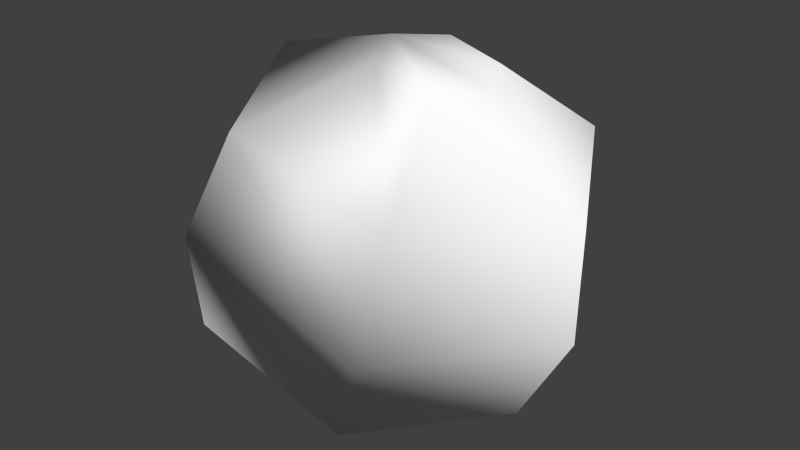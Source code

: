 # Source: Bomb.blend  (saved by Blender 2.75.0; exported with 4.5.12 LTS)
import bpy
from mathutils import Matrix  # noqa: F401  (used for matrix-valued properties, if any)

bpy.ops.wm.read_factory_settings(use_empty=True)
scene = bpy.context.scene
scene.name = 'Scene'

# ---- collections
col_collection_1 = bpy.data.collections.new('Collection 1'); scene.collection.children.link(col_collection_1)

# ---- materials (node trees are filled in below, after node groups)
mat_pshl018 = bpy.data.materials.new('pshl018')
mat_pshl018.alpha_threshold = 0.0
mat_pshl018.use_transparent_shadow = False
mat_pshl018.diffuse_color = (0.9725, 0.9725, 0.9725, 1.0)
mat_pshl018.roughness = 0.5

# ---- material node trees

# ---- world
world_world = bpy.data.worlds.new('World'); scene.world = world_world
world_world.color = (0.05088, 0.05088, 0.05088)
world_world.use_sun_shadow = False
world_world.sun_shadow_jitter_overblur = 0.0
world_world.cycles.sampling_method = 'MANUAL'
world_world.cycles.sample_map_resolution = 256

# ---- meshes
me_polygon0 = bpy.data.meshes.new('polygon0')
me_polygon0.from_pydata([(-0.2338, -0.315, -0.1701), (-0.4056, -1.771e-08, 0.1087), (-0.2028, -0.3637, 0.05435), (-0.2931, -5.071e-08, 0.3113), (-0.1175, -0.315, 0.2642), (-0.01962, -6.22e-08, 0.3818), (0.03725, 0.102, 0.3665), (-0.1175, 0.315, 0.2642), (-0.4095, 2.004e-08, -0.123), (-0.2338, 0.315, -0.1701), (0.2931, 5.071e-08, -0.3113), (0.4056, 1.771e-08, -0.1087), (0.2079, -5.227e-08, 0.3208), (0.01962, 6.22e-08, -0.3818), (0.1175, 0.315, -0.2642), (0.2028, 0.3637, -0.05435), (0.4095, -2.004e-08, 0.123), (0.1175, -0.315, -0.2642), (0.2028, -0.3637, -0.05435), (0.2338, -0.315, 0.1701), (0.03725, -0.102, 0.3665), (0.2338, 0.315, 0.1701), (-0.2028, 0.3637, 0.05435), (-0.03725, 0.102, -0.3665), (0.151, -0.102, 0.336), (0.151, 0.102, 0.336), (-0.151, 0.102, -0.336), (-0.03725, -0.102, -0.3665), (-0.151, -0.102, -0.336), (-0.2079, 5.227e-08, -0.3208)], [], [(0, 2, 1), (1, 2, 3), (2, 4, 3), (3, 4, 5), (26, 27, 28), (29, 28, 8), (28, 0, 8), (8, 0, 1), (4, 20, 5), (5, 6, 3), (6, 7, 3), (3, 7, 1), (7, 22, 1), (1, 22, 8), (22, 9, 8), (8, 9, 29), (9, 26, 29), (27, 13, 17), (13, 10, 17), (17, 10, 18), (10, 11, 18), (18, 11, 19), (11, 16, 19), (19, 16, 24), (16, 12, 24), (13, 23, 10), (23, 14, 10), (10, 14, 11), (14, 15, 11), (11, 15, 16), (15, 21, 16), (16, 21, 12), (21, 25, 12), (28, 27, 0), (27, 17, 0), (0, 17, 2), (17, 18, 2), (2, 18, 4), (18, 19, 4), (4, 19, 20), (19, 24, 20), (6, 25, 7), (25, 21, 7), (7, 21, 22), (21, 15, 22), (22, 15, 9), (15, 14, 9), (9, 14, 26), (14, 23, 26), (20, 24, 5), (24, 12, 5), (5, 12, 25), (23, 13, 26), (13, 27, 26), (5, 25, 6), (26, 28, 29)])
me_polygon0.polygons.foreach_set('use_smooth', [True] * 56)
_uv = me_polygon0.uv_layers.new(name='UVMap')
_uv.uv.foreach_set('vector', [0.3281, -0.7939, 0.3281, -0.5, 0.02344, -0.5, 0.02344, -0.5, 0.3281, -0.5, 0.02344, -0.2061, 0.3281, -0.5, 0.3281, -0.2061, 0.02344, -0.2061, 0.02344, -0.2061, 0.3281, -0.2061, 0.02344, -0.00293, 0.3281, -0.9971, 0.6396, -0.9971, 0.3281, -0.9971, 0.02344, -0.9971, 0.3281, -0.9971, 0.02344, -0.7939, 0.3281, -0.9971, 0.3281, -0.7939, 0.02344, -0.7939, 0.02344, -0.7939, 0.3281, -0.7939, 0.02344, -0.5, 0.3281, -0.2061, 0.3281, -0.00293, 0.02344, -0.00293, 0.9473, -0.00293, 0.6396, -0.00293, 0.9473, -0.2061, 0.6396, -0.00293, 0.6396, -0.2061, 0.9473, -0.2061, 0.9473, -0.2061, 0.6396, -0.2061, 0.9473, -0.5, 0.6396, -0.2061, 0.6396, -0.5, 0.9473, -0.5, 0.9473, -0.5, 0.6396, -0.5, 0.9473, -0.7939, 0.6396, -0.5, 0.6396, -0.7939, 0.9473, -0.7939, 0.9473, -0.7939, 0.6396, -0.7939, 0.9473, -0.9971, 0.6396, -0.7939, 0.6396, -0.9971, 0.9473, -0.9971, 0.6396, -0.9971, 0.9473, -0.9971, 0.6396, -0.7939, 0.9473, -0.9971, 0.9473, -0.7939, 0.6396, -0.7939, 0.6396, -0.7939, 0.9473, -0.7939, 0.6396, -0.5, 0.9473, -0.7939, 0.9473, -0.5, 0.6396, -0.5, 0.6396, -0.5, 0.9473, -0.5, 0.6396, -0.2061, 0.9473, -0.5, 0.9473, -0.2061, 0.6396, -0.2061, 0.6396, -0.2061, 0.9473, -0.2061, 0.6396, -0.00293, 0.9473, -0.2061, 0.9473, -0.00293, 0.6396, -0.00293, 0.02344, -0.9971, 0.3281, -0.9971, 0.02344, -0.7939, 0.3281, -0.9971, 0.3281, -0.7939, 0.02344, -0.7939, 0.02344, -0.7939, 0.3281, -0.7939, 0.02344, -0.5, 0.3281, -0.7939, 0.3281, -0.5, 0.02344, -0.5, 0.02344, -0.5, 0.3281, -0.5, 0.02344, -0.2061, 0.3281, -0.5, 0.3281, -0.2061, 0.02344, -0.2061, 0.02344, -0.2061, 0.3281, -0.2061, 0.02344, -0.00293, 0.3281, -0.2061, 0.3281, -0.00293, 0.02344, -0.00293, 0.3281, -0.9971, 0.6396, -0.9971, 0.3281, -0.7939, 0.6396, -0.9971, 0.6396, -0.7939, 0.3281, -0.7939, 0.3281, -0.7939, 0.6396, -0.7939, 0.3281, -0.5, 0.6396, -0.7939, 0.6396, -0.5, 0.3281, -0.5, 0.3281, -0.5, 0.6396, -0.5, 0.3281, -0.2061, 0.6396, -0.5, 0.6396, -0.2061, 0.3281, -0.2061, 0.3281, -0.2061, 0.6396, -0.2061, 0.3281, -0.00293, 0.6396, -0.2061, 0.6396, -0.00293, 0.3281, -0.00293, 0.6396, -0.00293, 0.3281, -0.00293, 0.6396, -0.2061, 0.3281, -0.00293, 0.3281, -0.2061, 0.6396, -0.2061, 0.6396, -0.2061, 0.3281, -0.2061, 0.6396, -0.5, 0.3281, -0.2061, 0.3281, -0.5, 0.6396, -0.5, 0.6396, -0.5, 0.3281, -0.5, 0.6396, -0.7939, 0.3281, -0.5, 0.3281, -0.7939, 0.6396, -0.7939, 0.6396, -0.7939, 0.3281, -0.7939, 0.6396, -0.9971, 0.3281, -0.7939, 0.3281, -0.9971, 0.6396, -0.9971, 0.3281, -0.00293, 0.6396, -0.00293, 0.02344, -0.00293, 0.6396, -0.00293, 0.9473, -0.00293, 0.02344, -0.00293, 0.02344, -0.00293, 0.9473, -0.00293, 0.6396, -0.00293, 0.6396, -0.9971, 0.9473, -0.9971, 0.3281, -0.9971, 0.9473, -0.9971, 0.6396, -0.9971, 0.3281, -0.9971, 0.02344, -0.00293, 0.6396, -0.00293, 0.3281, -0.00293, 0.3281, -0.9971, 0.3281, -0.9971, 0.02344, -0.9971])
me_polygon0.materials.append(mat_pshl018)
me_polygon0.use_remesh_preserve_volume = False
me_polygon0.use_remesh_preserve_attributes = False
me_polygon0.use_mirror_vertex_groups = False
me_polygon0.update()
me_polygon0.normals_split_custom_set([tuple(v) for v in zip(*[iter([-0.4896, -0.8657, 0.104, -0.8851, -0.4005, 0.2372, -0.8434, -0.5146, -0.1543, -0.8434, -0.5146, -0.1543, -0.8851, -0.4005, 0.2372, -0.953, 8.741e-06, 0.303, -0.8851, -0.4005, 0.2372, -0.5446, -0.3276, 0.7721, -0.953, 8.741e-06, 0.303, -0.953, 8.741e-06, 0.303, -0.5446, -0.3276, 0.7721, -0.5781, 1.287e-05, 0.816, -0.2295, -0.05182, -0.9719, -0.5337, -0.2751, -0.7996, -0.4141, 0.1805, -0.8922, -0.3308, -0.3868, -0.8608, -0.4141, 0.1805, -0.8922, -0.5794, -9.277e-06, -0.815, -0.4141, 0.1805, -0.8922, -0.4896, -0.8657, 0.104, -0.5794, -9.277e-06, -0.815, -0.5794, -9.277e-06, -0.815, -0.4896, -0.8657, 0.104, -0.8434, -0.5146, -0.1543, -0.5446, -0.3276, 0.7721, -0.1269, 0.09844, 0.987, -0.5781, 1.287e-05, 0.816, -0.5781, 1.287e-05, 0.816, -0.2301, 0.2017, 0.952, -0.953, 8.741e-06, 0.303, -0.2301, 0.2017, 0.952, -0.543, 0.3308, 0.7718, -0.953, 8.741e-06, 0.303, -0.953, 8.741e-06, 0.303, -0.543, 0.3308, 0.7718, -0.8434, -0.5146, -0.1543, -0.543, 0.3308, 0.7718, -0.8851, 0.4005, 0.2372, -0.8434, -0.5146, -0.1543, -0.8434, -0.5146, -0.1543, -0.8851, 0.4005, 0.2372, -0.5794, -9.277e-06, -0.815, -0.8851, 0.4005, 0.2372, -0.8753, 0.2877, -0.3888, -0.5794, -9.277e-06, -0.815, -0.5794, -9.277e-06, -0.815, -0.8753, 0.2877, -0.3888, -0.3308, -0.3868, -0.8608, -0.8753, 0.2877, -0.3888, -0.2295, -0.05182, -0.9719, -0.3308, -0.3868, -0.8608, -0.5337, -0.2751, -0.7996, 0.2112, -0.4323, -0.8766, -0.00806, -0.3977, -0.9175, 0.2112, -0.4323, -0.8766, 0.4531, -0.4883, -0.7458, -0.00806, -0.3977, -0.9175, -0.00806, -0.3977, -0.9175, 0.4531, -0.4883, -0.7458, 0.2352, -0.6971, -0.6773, 0.4531, -0.4883, -0.7458, 0.7484, -0.6323, -0.2005, 0.2352, -0.6971, -0.6773, 0.2352, -0.6971, -0.6773, 0.7484, -0.6323, -0.2005, 0.4896, -0.8657, -0.104, 0.7484, -0.6323, -0.2005, 0.7095, -0.5618, 0.4254, 0.4896, -0.8657, -0.104, 0.4896, -0.8657, -0.104, 0.7095, -0.5618, 0.4254, 0.5277, -0.6251, 0.5751, 0.7095, -0.5618, 0.4254, 0.3709, -0.3324, 0.8672, 0.5277, -0.6251, 0.5751, 0.2112, -0.4323, -0.8766, 0.2301, 0.2017, -0.952, 0.4531, -0.4883, -0.7458, 0.2301, 0.2017, -0.952, 0.543, 0.3308, -0.7718, 0.4531, -0.4883, -0.7458, 0.4531, -0.4883, -0.7458, 0.543, 0.3308, -0.7718, 0.7484, -0.6323, -0.2005, 0.543, 0.3308, -0.7718, 0.8851, 0.4005, -0.2372, 0.7484, -0.6323, -0.2005, 0.7484, -0.6323, -0.2005, 0.8851, 0.4005, -0.2372, 0.7095, -0.5618, 0.4254, 0.8851, 0.4005, -0.2372, 0.8753, 0.2877, 0.3888, 0.7095, -0.5618, 0.4254, 0.7095, -0.5618, 0.4254, 0.8753, 0.2877, 0.3888, 0.3709, -0.3324, 0.8672, 0.8753, 0.2877, 0.3888, 0.5908, -0.06622, 0.8041, 0.3709, -0.3324, 0.8672, -0.4141, 0.1805, -0.8922, -0.5337, -0.2751, -0.7996, -0.4896, -0.8657, 0.104, -0.5337, -0.2751, -0.7996, -0.00806, -0.3977, -0.9175, -0.4896, -0.8657, 0.104, -0.4896, -0.8657, 0.104, -0.00806, -0.3977, -0.9175, -0.8851, -0.4005, 0.2372, -0.00806, -0.3977, -0.9175, 0.2352, -0.6971, -0.6773, -0.8851, -0.4005, 0.2372, -0.8851, -0.4005, 0.2372, 0.2352, -0.6971, -0.6773, -0.5446, -0.3276, 0.7721, 0.2352, -0.6971, -0.6773, 0.4896, -0.8657, -0.104, -0.5446, -0.3276, 0.7721, -0.5446, -0.3276, 0.7721, 0.4896, -0.8657, -0.104, -0.1269, 0.09844, 0.987, 0.4896, -0.8657, -0.104, 0.5277, -0.6251, 0.5751, -0.1269, 0.09844, 0.987, -0.2301, 0.2017, 0.952, 0.5908, -0.06622, 0.8041, -0.543, 0.3308, 0.7718, 0.5908, -0.06622, 0.8041, 0.8753, 0.2877, 0.3888, -0.543, 0.3308, 0.7718, -0.543, 0.3308, 0.7718, 0.8753, 0.2877, 0.3888, -0.8851, 0.4005, 0.2372, 0.8753, 0.2877, 0.3888, 0.8851, 0.4005, -0.2372, -0.8851, 0.4005, 0.2372, -0.8851, 0.4005, 0.2372, 0.8851, 0.4005, -0.2372, -0.8753, 0.2877, -0.3888, 0.8851, 0.4005, -0.2372, 0.543, 0.3308, -0.7718, -0.8753, 0.2877, -0.3888, -0.8753, 0.2877, -0.3888, 0.543, 0.3308, -0.7718, -0.2295, -0.05182, -0.9719, 0.543, 0.3308, -0.7718, 0.2301, 0.2017, -0.952, -0.2295, -0.05182, -0.9719, -0.1269, 0.09844, 0.987, 0.5277, -0.6251, 0.5751, -0.5781, 1.287e-05, 0.816, 0.5277, -0.6251, 0.5751, 0.3709, -0.3324, 0.8672, -0.5781, 1.287e-05, 0.816, -0.5781, 1.287e-05, 0.816, 0.3709, -0.3324, 0.8672, 0.5908, -0.06622, 0.8041, 0.2301, 0.2017, -0.952, 0.2112, -0.4323, -0.8766, -0.2295, -0.05182, -0.9719, 0.2112, -0.4323, -0.8766, -0.5337, -0.2751, -0.7996, -0.2295, -0.05182, -0.9719, -0.5781, 1.287e-05, 0.816, 0.5908, -0.06622, 0.8041, -0.2301, 0.2017, 0.952, -0.2295, -0.05182, -0.9719, -0.4141, 0.1805, -0.8922, -0.3308, -0.3868, -0.8608])] * 3)])

# ---- objects
ob_bomb = bpy.data.objects.new('Bomb', me_polygon0)

# ---- transforms, parenting, visibility, modifiers, constraints
ob_bomb.location = (0.0, 0.0, 0.0)
ob_bomb.lineart.crease_threshold = 0.0

# ---- collection membership
col_collection_1.objects.link(ob_bomb)

# ---- scene / render settings (as saved in the file)
scene.frame_start = 1; scene.frame_end = 250; scene.frame_set(1)
scene.render.engine = 'BLENDER_EEVEE_NEXT'
scene.render.resolution_percentage = 50
scene.render.dither_intensity = 0.0
scene.cycles.use_denoising = False
scene.cycles.samples = 10
scene.cycles.sampling_pattern = 'TABULATED_SOBOL'
scene.cycles.light_sampling_threshold = 0.0
scene.cycles.use_adaptive_sampling = False
scene.cycles.use_light_tree = False
scene.cycles.blur_glossy = 0.0
scene.cycles.pixel_filter_type = 'GAUSSIAN'
scene.cycles.sample_clamp_indirect = 0.0
scene.view_settings.view_transform = 'Standard'
bpy.context.view_layer.update()

# ---- added for rendering (the .blend has no active camera and no usable light): camera, sun
cam_auto = bpy.data.cameras.new('AutoCamera')
cam_auto.lens = 50.0
cam_auto.sensor_width = 36.0
cam_auto.clip_end = 1000.0
ob_auto_camera = bpy.data.objects.new('AutoCamera', cam_auto)
scene.collection.objects.link(ob_auto_camera)
ob_auto_camera.location = (1.23538, -1.48246, 0.988307)
ob_auto_camera.rotation_euler = (1.09748, -7.21219e-08, 0.694738)
scene.camera = ob_auto_camera
light_auto_sun = bpy.data.lights.new('AutoSun', 'SUN')
light_auto_sun.energy = 3.0
light_auto_sun.angle = 0.0523599
ob_auto_sun = bpy.data.objects.new('AutoSun', light_auto_sun)
scene.collection.objects.link(ob_auto_sun)
ob_auto_sun.rotation_euler = (0.872665, 0.174533, 0.523599)
bpy.context.view_layer.update()
